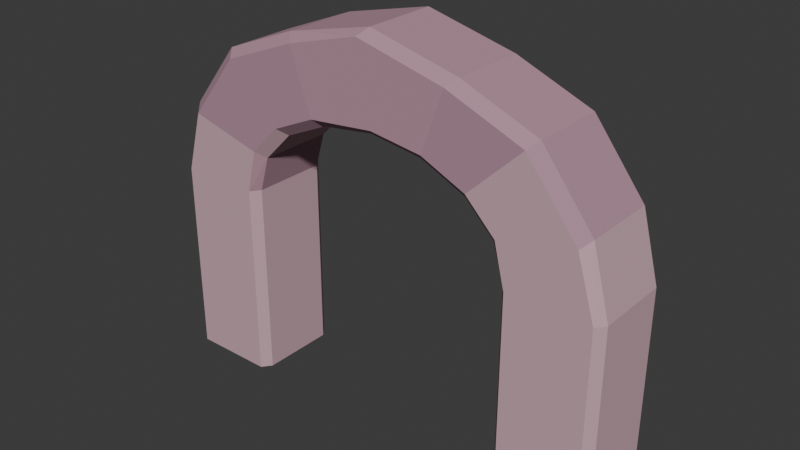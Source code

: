 # Source: stone-arch.blend  (saved by Blender 4.3.34; exported with 4.5.12 LTS)
import bpy
from mathutils import Matrix  # noqa: F401  (used for matrix-valued properties, if any)

bpy.ops.wm.read_factory_settings(use_empty=True)
scene = bpy.context.scene
scene.name = 'Scene'

# ---- collections
col_collection = bpy.data.collections.new('Collection'); scene.collection.children.link(col_collection)

# ---- materials (node trees are filled in below, after node groups)
mat_vertex_painted_sandstone = bpy.data.materials.new('Vertex-painted sandstone')

# ---- material node trees
mat_vertex_painted_sandstone.use_nodes = True; mat_vertex_painted_sandstone.node_tree.nodes.clear()
_N = mat_vertex_painted_sandstone.node_tree.nodes; _L = mat_vertex_painted_sandstone.node_tree.links
n0 = _N.new('ShaderNodeBsdfPrincipled'); n0.name = 'Principled BSDF'; n0.location = (10, 300)
n0.inputs[2].default_value = 1.0
n1 = _N.new('ShaderNodeOutputMaterial'); n1.name = 'Material Output'; n1.location = (300, 300)
n2 = _N.new('ShaderNodeVertexColor'); n2.name = 'Color Attribute'; n2.location = (0, 0)
n2.layer_name = 'Color'
_L.new(n0.outputs[0], n1.inputs[0])
_L.new(n2.outputs[0], n0.inputs[0])
n1.is_active_output = True

# ---- world
world_world = bpy.data.worlds.new('World'); scene.world = world_world
world_world.use_nodes = True; world_world.node_tree.nodes.clear()
_N = world_world.node_tree.nodes; _L = world_world.node_tree.links
n0 = _N.new('ShaderNodeOutputWorld'); n0.name = 'World Output'; n0.location = (300, 300)
n1 = _N.new('ShaderNodeBackground'); n1.name = 'Background'; n1.location = (10, 300)
n1.inputs[0].default_value = (0.05088, 0.05088, 0.05088, 1.0)
_L.new(n1.outputs[0], n0.inputs[0])
n0.is_active_output = True
world_world.color = (0.05088, 0.05088, 0.05088)
world_world.sun_shadow_jitter_overblur = 0.0

# ---- meshes
me_amber_sandstone_arch = bpy.data.meshes.new('Amber sandstone arch')
me_amber_sandstone_arch.from_pydata([(-4.36, 0.9, 0.0), (-4.36, 0.9, 3.8), (-4.017, 0.9, 4.999), (-3.042, 0.9, 6.235), (-1.582, 0.9, 6.814), (-0.14, 0.9, 7.22), (1.582, 0.9, 6.794), (3.042, 0.9, 6.205), (4.017, 0.9, 4.949), (4.36, 0.9, 3.8), (4.36, 0.9, 0.0), (-2.79, 0.9, 0.0), (-2.79, 0.9, 3.8), (-2.588, 0.9, 4.629), (-2.014, 0.9, 5.213), (-1.154, 0.9, 5.603), (0.14, 0.9, 5.74), (1.154, 0.9, 5.603), (2.014, 0.9, 5.213), (2.588, 0.9, 4.629), (2.79, 0.9, 3.8), (2.79, 0.9, 0.0), (-4.5, 0.72, 0.0), (-4.5, 0.72, 3.8), (-4.157, 0.72, 5.139), (-3.182, 0.72, 6.375), (-1.722, 0.72, 6.954), (2.755e-16, 0.72, 7.36), (1.722, 0.72, 6.934), (3.182, 0.72, 6.345), (4.157, 0.72, 5.089), (4.5, 0.72, 3.8), (4.5, 0.72, 0.0), (-2.65, 0.72, 0.0), (-2.65, 0.72, 3.8), (-2.448, 0.72, 4.489), (-1.874, 0.72, 5.073), (-1.014, 0.72, 5.463), (1.623e-16, 0.72, 5.6), (1.014, 0.72, 5.463), (1.874, 0.72, 5.073), (2.448, 0.72, 4.489), (2.65, 0.72, 3.8), (2.65, 0.72, 0.0), (-4.5, -0.72, 0.0), (-4.5, -0.72, 3.8), (-4.157, -0.72, 5.139), (-3.182, -0.72, 6.375), (-1.722, -0.72, 6.954), (2.755e-16, -0.72, 7.36), (1.722, -0.72, 6.934), (3.182, -0.72, 6.345), (4.157, -0.72, 5.089), (4.5, -0.72, 3.8), (4.5, -0.72, 0.0), (-2.65, -0.72, 0.0), (-2.65, -0.72, 3.8), (-2.448, -0.72, 4.489), (-1.874, -0.72, 5.073), (-1.014, -0.72, 5.463), (1.623e-16, -0.72, 5.6), (1.014, -0.72, 5.463), (1.874, -0.72, 5.073), (2.448, -0.72, 4.489), (2.65, -0.72, 3.8), (2.65, -0.72, 0.0), (-4.36, -0.9, 0.0), (-4.36, -0.9, 3.8), (-4.017, -0.9, 4.999), (-3.042, -0.9, 6.235), (-1.582, -0.9, 6.814), (-0.14, -0.9, 7.22), (1.582, -0.9, 6.794), (3.042, -0.9, 6.205), (4.017, -0.9, 4.949), (4.36, -0.9, 3.8), (4.36, -0.9, 0.0), (-2.79, -0.9, 0.0), (-2.79, -0.9, 3.8), (-2.588, -0.9, 4.629), (-2.014, -0.9, 5.213), (-1.154, -0.9, 5.603), (0.14, -0.9, 5.74), (1.154, -0.9, 5.603), (2.014, -0.9, 5.213), (2.588, -0.9, 4.629), (2.79, -0.9, 3.8), (2.79, -0.9, 0.0)], [], [(0, 1, 12, 11), (77, 78, 67, 66), (0, 22, 23, 1), (12, 34, 33, 11), (22, 44, 45, 23), (34, 56, 55, 33), (44, 66, 67, 45), (56, 78, 77, 55), (1, 2, 13, 12), (78, 79, 68, 67), (1, 23, 24, 2), (13, 35, 34, 12), (23, 45, 46, 24), (35, 57, 56, 34), (45, 67, 68, 46), (57, 79, 78, 56), (2, 3, 14, 13), (79, 80, 69, 68), (2, 24, 25, 3), (14, 36, 35, 13), (24, 46, 47, 25), (36, 58, 57, 35), (46, 68, 69, 47), (58, 80, 79, 57), (3, 4, 15, 14), (80, 81, 70, 69), (3, 25, 26, 4), (15, 37, 36, 14), (25, 47, 48, 26), (37, 59, 58, 36), (47, 69, 70, 48), (59, 81, 80, 58), (4, 5, 16, 15), (81, 82, 71, 70), (4, 26, 27, 5), (16, 38, 37, 15), (26, 48, 49, 27), (38, 60, 59, 37), (48, 70, 71, 49), (60, 82, 81, 59), (5, 6, 17, 16), (82, 83, 72, 71), (5, 27, 28, 6), (17, 39, 38, 16), (27, 49, 50, 28), (39, 61, 60, 38), (49, 71, 72, 50), (61, 83, 82, 60), (6, 7, 18, 17), (83, 84, 73, 72), (6, 28, 29, 7), (18, 40, 39, 17), (28, 50, 51, 29), (40, 62, 61, 39), (50, 72, 73, 51), (62, 84, 83, 61), (7, 8, 19, 18), (84, 85, 74, 73), (7, 29, 30, 8), (19, 41, 40, 18), (29, 51, 52, 30), (41, 63, 62, 40), (51, 73, 74, 52), (63, 85, 84, 62), (8, 9, 20, 19), (85, 86, 75, 74), (8, 30, 31, 9), (20, 42, 41, 19), (30, 52, 53, 31), (42, 64, 63, 41), (52, 74, 75, 53), (64, 86, 85, 63), (9, 10, 21, 20), (86, 87, 76, 75), (9, 31, 32, 10), (21, 43, 42, 20), (31, 53, 54, 32), (43, 65, 64, 42), (53, 75, 76, 54), (65, 87, 86, 64), (0, 11, 33, 22), (22, 33, 55, 44), (44, 55, 77, 66), (10, 32, 43, 21), (32, 54, 65, 43), (54, 76, 87, 65)])
_ca = me_amber_sandstone_arch.color_attributes.new('Color', 'BYTE_COLOR', 'CORNER')
_ca.data.foreach_set('color', [0.5906, 0.3813, 0.4342, 1.0, 0.5906, 0.3813, 0.4342, 1.0, 0.5906, 0.3813, 0.4342, 1.0, 0.5906, 0.3813, 0.4342, 1.0, 0.5906, 0.3813, 0.4342, 1.0, 0.5906, 0.3813, 0.4342, 1.0, 0.5906, 0.3813, 0.4342, 1.0, 0.5906, 0.3813, 0.4342, 1.0, 0.5906, 0.3813, 0.4342, 1.0, 0.5906, 0.3813, 0.4342, 1.0, 0.5906, 0.3813, 0.4342, 1.0, 0.5906, 0.3813, 0.4342, 1.0, 0.5906, 0.3813, 0.4342, 1.0, 0.5906, 0.3813, 0.4342, 1.0, 0.5906, 0.3813, 0.4342, 1.0, 0.5906, 0.3813, 0.4342, 1.0, 0.5906, 0.3813, 0.4342, 1.0, 0.5906, 0.3813, 0.4342, 1.0, 0.5906, 0.3813, 0.4342, 1.0, 0.5906, 0.3813, 0.4342, 1.0, 0.5906, 0.3813, 0.4342, 1.0, 0.5906, 0.3813, 0.4342, 1.0, 0.5906, 0.3813, 0.4342, 1.0, 0.5906, 0.3813, 0.4342, 1.0, 0.5906, 0.3813, 0.4342, 1.0, 0.5906, 0.3813, 0.4342, 1.0, 0.5906, 0.3813, 0.4342, 1.0, 0.5906, 0.3813, 0.4342, 1.0, 0.5906, 0.3813, 0.4342, 1.0, 0.5906, 0.3813, 0.4342, 1.0, 0.5906, 0.3813, 0.4342, 1.0, 0.5906, 0.3813, 0.4342, 1.0, 0.5906, 0.3813, 0.4342, 1.0, 0.5906, 0.3813, 0.4342, 1.0, 0.5906, 0.3813, 0.4342, 1.0, 0.5906, 0.3813, 0.4342, 1.0, 0.5906, 0.3813, 0.4342, 1.0, 0.5906, 0.3813, 0.4342, 1.0, 0.5906, 0.3813, 0.4342, 1.0, 0.5906, 0.3813, 0.4342, 1.0, 0.5906, 0.3813, 0.4342, 1.0, 0.5906, 0.3813, 0.4342, 1.0, 0.5906, 0.3813, 0.4342, 1.0, 0.5906, 0.3813, 0.4342, 1.0, 0.4735, 0.2705, 0.3372, 1.0, 0.4735, 0.2705, 0.3372, 1.0, 0.4735, 0.2705, 0.3372, 1.0, 0.4735, 0.2705, 0.3372, 1.0, 0.5906, 0.3813, 0.4342, 1.0, 0.5906, 0.3813, 0.4342, 1.0, 0.5906, 0.3813, 0.4342, 1.0, 0.5906, 0.3813, 0.4342, 1.0, 0.4735, 0.2705, 0.3372, 1.0, 0.4735, 0.2705, 0.3372, 1.0, 0.4735, 0.2705, 0.3372, 1.0, 0.4735, 0.2705, 0.3372, 1.0, 0.5906, 0.3813, 0.4342, 1.0, 0.5906, 0.3813, 0.4342, 1.0, 0.5906, 0.3813, 0.4342, 1.0, 0.5906, 0.3813, 0.4342, 1.0, 0.4735, 0.2705, 0.3372, 1.0, 0.4735, 0.2705, 0.3372, 1.0, 0.4735, 0.2705, 0.3372, 1.0, 0.4735, 0.2705, 0.3372, 1.0, 0.4397, 0.2542, 0.3231, 1.0, 0.4397, 0.2542, 0.3231, 1.0, 0.4397, 0.2542, 0.3231, 1.0, 0.4397, 0.2542, 0.3231, 1.0, 0.4397, 0.2542, 0.3231, 1.0, 0.4397, 0.2542, 0.3231, 1.0, 0.4397, 0.2542, 0.3231, 1.0, 0.4397, 0.2542, 0.3231, 1.0, 0.4397, 0.2542, 0.3231, 1.0, 0.4397, 0.2542, 0.3231, 1.0, 0.4397, 0.2542, 0.3231, 1.0, 0.4397, 0.2542, 0.3231, 1.0, 0.5906, 0.3813, 0.4342, 1.0, 0.5906, 0.3813, 0.4342, 1.0, 0.5906, 0.3813, 0.4342, 1.0, 0.5906, 0.3813, 0.4342, 1.0, 0.4397, 0.2542, 0.3231, 1.0, 0.4397, 0.2542, 0.3231, 1.0, 0.4397, 0.2542, 0.3231, 1.0, 0.4397, 0.2542, 0.3231, 1.0, 0.5906, 0.3813, 0.4342, 1.0, 0.5906, 0.3813, 0.4342, 1.0, 0.5906, 0.3813, 0.4342, 1.0, 0.5906, 0.3813, 0.4342, 1.0, 0.4397, 0.2542, 0.3231, 1.0, 0.4397, 0.2542, 0.3231, 1.0, 0.4397, 0.2542, 0.3231, 1.0, 0.4397, 0.2542, 0.3231, 1.0, 0.5906, 0.3813, 0.4342, 1.0, 0.5906, 0.3813, 0.4342, 1.0, 0.5906, 0.3813, 0.4342, 1.0, 0.5906, 0.3813, 0.4342, 1.0, 0.4397, 0.2542, 0.3231, 1.0, 0.4397, 0.2542, 0.3231, 1.0, 0.4397, 0.2542, 0.3231, 1.0, 0.4397, 0.2542, 0.3231, 1.0, 0.4397, 0.2542, 0.3231, 1.0, 0.4397, 0.2542, 0.3231, 1.0, 0.4397, 0.2542, 0.3231, 1.0, 0.4397, 0.2542, 0.3231, 1.0, 0.4735, 0.2705, 0.3372, 1.0, 0.4735, 0.2705, 0.3372, 1.0, 0.4735, 0.2705, 0.3372, 1.0, 0.4735, 0.2705, 0.3372, 1.0, 0.4397, 0.2542, 0.3231, 1.0, 0.4397, 0.2542, 0.3231, 1.0, 0.4397, 0.2542, 0.3231, 1.0, 0.4397, 0.2542, 0.3231, 1.0, 0.4735, 0.2705, 0.3372, 1.0, 0.4735, 0.2705, 0.3372, 1.0, 0.4735, 0.2705, 0.3372, 1.0, 0.4735, 0.2705, 0.3372, 1.0, 0.4397, 0.2542, 0.3231, 1.0, 0.4397, 0.2542, 0.3231, 1.0, 0.4397, 0.2542, 0.3231, 1.0, 0.4397, 0.2542, 0.3231, 1.0, 0.4735, 0.2705, 0.3372, 1.0, 0.4735, 0.2705, 0.3372, 1.0, 0.4735, 0.2705, 0.3372, 1.0, 0.4735, 0.2705, 0.3372, 1.0, 0.4397, 0.2542, 0.3231, 1.0, 0.4397, 0.2542, 0.3231, 1.0, 0.4397, 0.2542, 0.3231, 1.0, 0.4397, 0.2542, 0.3231, 1.0, 0.4735, 0.2705, 0.3372, 1.0, 0.4735, 0.2705, 0.3372, 1.0, 0.4735, 0.2705, 0.3372, 1.0, 0.4735, 0.2705, 0.3372, 1.0, 0.4735, 0.2705, 0.3372, 1.0, 0.4735, 0.2705, 0.3372, 1.0, 0.4735, 0.2705, 0.3372, 1.0, 0.4735, 0.2705, 0.3372, 1.0, 0.4735, 0.2705, 0.3372, 1.0, 0.4735, 0.2705, 0.3372, 1.0, 0.4735, 0.2705, 0.3372, 1.0, 0.4735, 0.2705, 0.3372, 1.0, 0.4397, 0.2542, 0.3231, 1.0, 0.4397, 0.2542, 0.3231, 1.0, 0.4397, 0.2542, 0.3231, 1.0, 0.4397, 0.2542, 0.3231, 1.0, 0.4735, 0.2705, 0.3372, 1.0, 0.4735, 0.2705, 0.3372, 1.0, 0.4735, 0.2705, 0.3372, 1.0, 0.4735, 0.2705, 0.3372, 1.0, 0.4397, 0.2542, 0.3231, 1.0, 0.4397, 0.2542, 0.3231, 1.0, 0.4397, 0.2542, 0.3231, 1.0, 0.4397, 0.2542, 0.3231, 1.0, 0.4735, 0.2705, 0.3372, 1.0, 0.4735, 0.2705, 0.3372, 1.0, 0.4735, 0.2705, 0.3372, 1.0, 0.4735, 0.2705, 0.3372, 1.0, 0.4397, 0.2542, 0.3231, 1.0, 0.4397, 0.2542, 0.3231, 1.0, 0.4397, 0.2542, 0.3231, 1.0, 0.4397, 0.2542, 0.3231, 1.0, 0.4735, 0.2705, 0.3372, 1.0, 0.4735, 0.2705, 0.3372, 1.0, 0.4735, 0.2705, 0.3372, 1.0, 0.4735, 0.2705, 0.3372, 1.0, 0.4735, 0.2705, 0.3372, 1.0, 0.4735, 0.2705, 0.3372, 1.0, 0.4735, 0.2705, 0.3372, 1.0, 0.4735, 0.2705, 0.3372, 1.0, 0.4735, 0.2705, 0.3372, 1.0, 0.4735, 0.2705, 0.3372, 1.0, 0.4735, 0.2705, 0.3372, 1.0, 0.4735, 0.2705, 0.3372, 1.0, 0.4397, 0.2542, 0.3231, 1.0, 0.4397, 0.2542, 0.3231, 1.0, 0.4397, 0.2542, 0.3231, 1.0, 0.4397, 0.2542, 0.3231, 1.0, 0.4735, 0.2705, 0.3372, 1.0, 0.4735, 0.2705, 0.3372, 1.0, 0.4735, 0.2705, 0.3372, 1.0, 0.4735, 0.2705, 0.3372, 1.0, 0.4397, 0.2542, 0.3231, 1.0, 0.4397, 0.2542, 0.3231, 1.0, 0.4397, 0.2542, 0.3231, 1.0, 0.4397, 0.2542, 0.3231, 1.0, 0.4735, 0.2705, 0.3372, 1.0, 0.4735, 0.2705, 0.3372, 1.0, 0.4735, 0.2705, 0.3372, 1.0, 0.4735, 0.2705, 0.3372, 1.0, 0.4397, 0.2542, 0.3231, 1.0, 0.4397, 0.2542, 0.3231, 1.0, 0.4397, 0.2542, 0.3231, 1.0, 0.4397, 0.2542, 0.3231, 1.0, 0.4397, 0.2542, 0.3231, 1.0, 0.4397, 0.2542, 0.3231, 1.0, 0.4397, 0.2542, 0.3231, 1.0, 0.4397, 0.2542, 0.3231, 1.0, 0.4397, 0.2542, 0.3231, 1.0, 0.4397, 0.2542, 0.3231, 1.0, 0.4397, 0.2542, 0.3231, 1.0, 0.4397, 0.2542, 0.3231, 1.0, 0.4735, 0.2705, 0.3372, 1.0, 0.4735, 0.2705, 0.3372, 1.0, 0.4735, 0.2705, 0.3372, 1.0, 0.4735, 0.2705, 0.3372, 1.0, 0.4397, 0.2542, 0.3231, 1.0, 0.4397, 0.2542, 0.3231, 1.0, 0.4397, 0.2542, 0.3231, 1.0, 0.4397, 0.2542, 0.3231, 1.0, 0.4735, 0.2705, 0.3372, 1.0, 0.4735, 0.2705, 0.3372, 1.0, 0.4735, 0.2705, 0.3372, 1.0, 0.4735, 0.2705, 0.3372, 1.0, 0.4397, 0.2542, 0.3231, 1.0, 0.4397, 0.2542, 0.3231, 1.0, 0.4397, 0.2542, 0.3231, 1.0, 0.4397, 0.2542, 0.3231, 1.0, 0.4735, 0.2705, 0.3372, 1.0, 0.4735, 0.2705, 0.3372, 1.0, 0.4735, 0.2705, 0.3372, 1.0, 0.4735, 0.2705, 0.3372, 1.0, 0.4397, 0.2542, 0.3231, 1.0, 0.4397, 0.2542, 0.3231, 1.0, 0.4397, 0.2542, 0.3231, 1.0, 0.4397, 0.2542, 0.3231, 1.0, 0.5906, 0.3813, 0.4342, 1.0, 0.5906, 0.3813, 0.4342, 1.0, 0.5906, 0.3813, 0.4342, 1.0, 0.5906, 0.3813, 0.4342, 1.0, 0.5906, 0.3813, 0.4342, 1.0, 0.5906, 0.3813, 0.4342, 1.0, 0.5906, 0.3813, 0.4342, 1.0, 0.5906, 0.3813, 0.4342, 1.0, 0.4397, 0.2542, 0.3231, 1.0, 0.4397, 0.2542, 0.3231, 1.0, 0.4397, 0.2542, 0.3231, 1.0, 0.4397, 0.2542, 0.3231, 1.0, 0.5906, 0.3813, 0.4342, 1.0, 0.5906, 0.3813, 0.4342, 1.0, 0.5906, 0.3813, 0.4342, 1.0, 0.5906, 0.3813, 0.4342, 1.0, 0.4397, 0.2542, 0.3231, 1.0, 0.4397, 0.2542, 0.3231, 1.0, 0.4397, 0.2542, 0.3231, 1.0, 0.4397, 0.2542, 0.3231, 1.0, 0.5906, 0.3813, 0.4342, 1.0, 0.5906, 0.3813, 0.4342, 1.0, 0.5906, 0.3813, 0.4342, 1.0, 0.5906, 0.3813, 0.4342, 1.0, 0.4397, 0.2542, 0.3231, 1.0, 0.4397, 0.2542, 0.3231, 1.0, 0.4397, 0.2542, 0.3231, 1.0, 0.4397, 0.2542, 0.3231, 1.0, 0.5906, 0.3813, 0.4342, 1.0, 0.5906, 0.3813, 0.4342, 1.0, 0.5906, 0.3813, 0.4342, 1.0, 0.5906, 0.3813, 0.4342, 1.0, 0.5906, 0.3813, 0.4342, 1.0, 0.5906, 0.3813, 0.4342, 1.0, 0.5906, 0.3813, 0.4342, 1.0, 0.5906, 0.3813, 0.4342, 1.0, 0.5906, 0.3813, 0.4342, 1.0, 0.5906, 0.3813, 0.4342, 1.0, 0.5906, 0.3813, 0.4342, 1.0, 0.5906, 0.3813, 0.4342, 1.0, 0.5906, 0.3813, 0.4342, 1.0, 0.5906, 0.3813, 0.4342, 1.0, 0.5906, 0.3813, 0.4342, 1.0, 0.5906, 0.3813, 0.4342, 1.0, 0.4735, 0.2705, 0.3372, 1.0, 0.4735, 0.2705, 0.3372, 1.0, 0.4735, 0.2705, 0.3372, 1.0, 0.4735, 0.2705, 0.3372, 1.0, 0.5906, 0.3813, 0.4342, 1.0, 0.5906, 0.3813, 0.4342, 1.0, 0.5906, 0.3813, 0.4342, 1.0, 0.5906, 0.3813, 0.4342, 1.0, 0.4735, 0.2705, 0.3372, 1.0, 0.4735, 0.2705, 0.3372, 1.0, 0.4735, 0.2705, 0.3372, 1.0, 0.4735, 0.2705, 0.3372, 1.0, 0.5906, 0.3813, 0.4342, 1.0, 0.5906, 0.3813, 0.4342, 1.0, 0.5906, 0.3813, 0.4342, 1.0, 0.5906, 0.3813, 0.4342, 1.0, 0.4735, 0.2705, 0.3372, 1.0, 0.4735, 0.2705, 0.3372, 1.0, 0.4735, 0.2705, 0.3372, 1.0, 0.4735, 0.2705, 0.3372, 1.0, 0.5906, 0.3813, 0.4342, 1.0, 0.5906, 0.3813, 0.4342, 1.0, 0.5906, 0.3813, 0.4342, 1.0, 0.5906, 0.3813, 0.4342, 1.0, 0.5906, 0.3813, 0.4342, 1.0, 0.5906, 0.3813, 0.4342, 1.0, 0.5906, 0.3813, 0.4342, 1.0, 0.5906, 0.3813, 0.4342, 1.0, 0.5906, 0.3813, 0.4342, 1.0, 0.5906, 0.3813, 0.4342, 1.0, 0.5906, 0.3813, 0.4342, 1.0, 0.5906, 0.3813, 0.4342, 1.0, 0.5906, 0.3813, 0.4342, 1.0, 0.5906, 0.3813, 0.4342, 1.0, 0.5906, 0.3813, 0.4342, 1.0, 0.5906, 0.3813, 0.4342, 1.0, 0.5906, 0.3813, 0.4342, 1.0, 0.5906, 0.3813, 0.4342, 1.0, 0.5906, 0.3813, 0.4342, 1.0, 0.5906, 0.3813, 0.4342, 1.0, 0.5906, 0.3813, 0.4342, 1.0, 0.5906, 0.3813, 0.4342, 1.0, 0.5906, 0.3813, 0.4342, 1.0, 0.5906, 0.3813, 0.4342, 1.0, 0.5906, 0.3813, 0.4342, 1.0, 0.5906, 0.3813, 0.4342, 1.0, 0.5906, 0.3813, 0.4342, 1.0, 0.5906, 0.3813, 0.4342, 1.0, 0.5906, 0.3813, 0.4342, 1.0, 0.5906, 0.3813, 0.4342, 1.0, 0.5906, 0.3813, 0.4342, 1.0, 0.5906, 0.3813, 0.4342, 1.0, 0.4735, 0.2705, 0.3372, 1.0, 0.4735, 0.2705, 0.3372, 1.0, 0.4735, 0.2705, 0.3372, 1.0, 0.4735, 0.2705, 0.3372, 1.0, 0.4735, 0.2705, 0.3372, 1.0, 0.4735, 0.2705, 0.3372, 1.0, 0.4735, 0.2705, 0.3372, 1.0, 0.4735, 0.2705, 0.3372, 1.0, 0.4735, 0.2705, 0.3372, 1.0, 0.4735, 0.2705, 0.3372, 1.0, 0.4735, 0.2705, 0.3372, 1.0, 0.4735, 0.2705, 0.3372, 1.0, 0.4735, 0.2705, 0.3372, 1.0, 0.4735, 0.2705, 0.3372, 1.0, 0.4735, 0.2705, 0.3372, 1.0, 0.4735, 0.2705, 0.3372, 1.0, 0.4735, 0.2705, 0.3372, 1.0, 0.4735, 0.2705, 0.3372, 1.0, 0.4735, 0.2705, 0.3372, 1.0, 0.4735, 0.2705, 0.3372, 1.0, 0.4735, 0.2705, 0.3372, 1.0, 0.4735, 0.2705, 0.3372, 1.0, 0.4735, 0.2705, 0.3372, 1.0, 0.4735, 0.2705, 0.3372, 1.0])
me_amber_sandstone_arch.materials.append(mat_vertex_painted_sandstone)
me_amber_sandstone_arch.update()

# ---- objects
ob_amber_sandstone_arch = bpy.data.objects.new('Amber sandstone arch', me_amber_sandstone_arch)

# ---- transforms, parenting, visibility, modifiers, constraints
ob_amber_sandstone_arch.location = (0.0, 0.0, 0.0)

# ---- collection membership
col_collection.objects.link(ob_amber_sandstone_arch)

# ---- scene / render settings (as saved in the file)
scene.frame_start = 1; scene.frame_end = 250; scene.frame_set(1)
scene.render.engine = 'BLENDER_EEVEE_NEXT'
bpy.context.view_layer.update()

# ---- added for rendering (the .blend has no active camera and no usable light): camera, sun
cam_auto = bpy.data.cameras.new('AutoCamera')
cam_auto.lens = 50.0
cam_auto.sensor_width = 36.0
cam_auto.clip_end = 1000.0
ob_auto_camera = bpy.data.objects.new('AutoCamera', cam_auto)
scene.collection.objects.link(ob_auto_camera)
ob_auto_camera.location = (10.885, -13.0621, 12.388)
ob_auto_camera.rotation_euler = (1.09748, -7.21219e-08, 0.694738)
scene.camera = ob_auto_camera
light_auto_sun = bpy.data.lights.new('AutoSun', 'SUN')
light_auto_sun.energy = 3.0
light_auto_sun.angle = 0.0523599
ob_auto_sun = bpy.data.objects.new('AutoSun', light_auto_sun)
scene.collection.objects.link(ob_auto_sun)
ob_auto_sun.rotation_euler = (0.872665, 0.174533, 0.523599)
bpy.context.view_layer.update()
